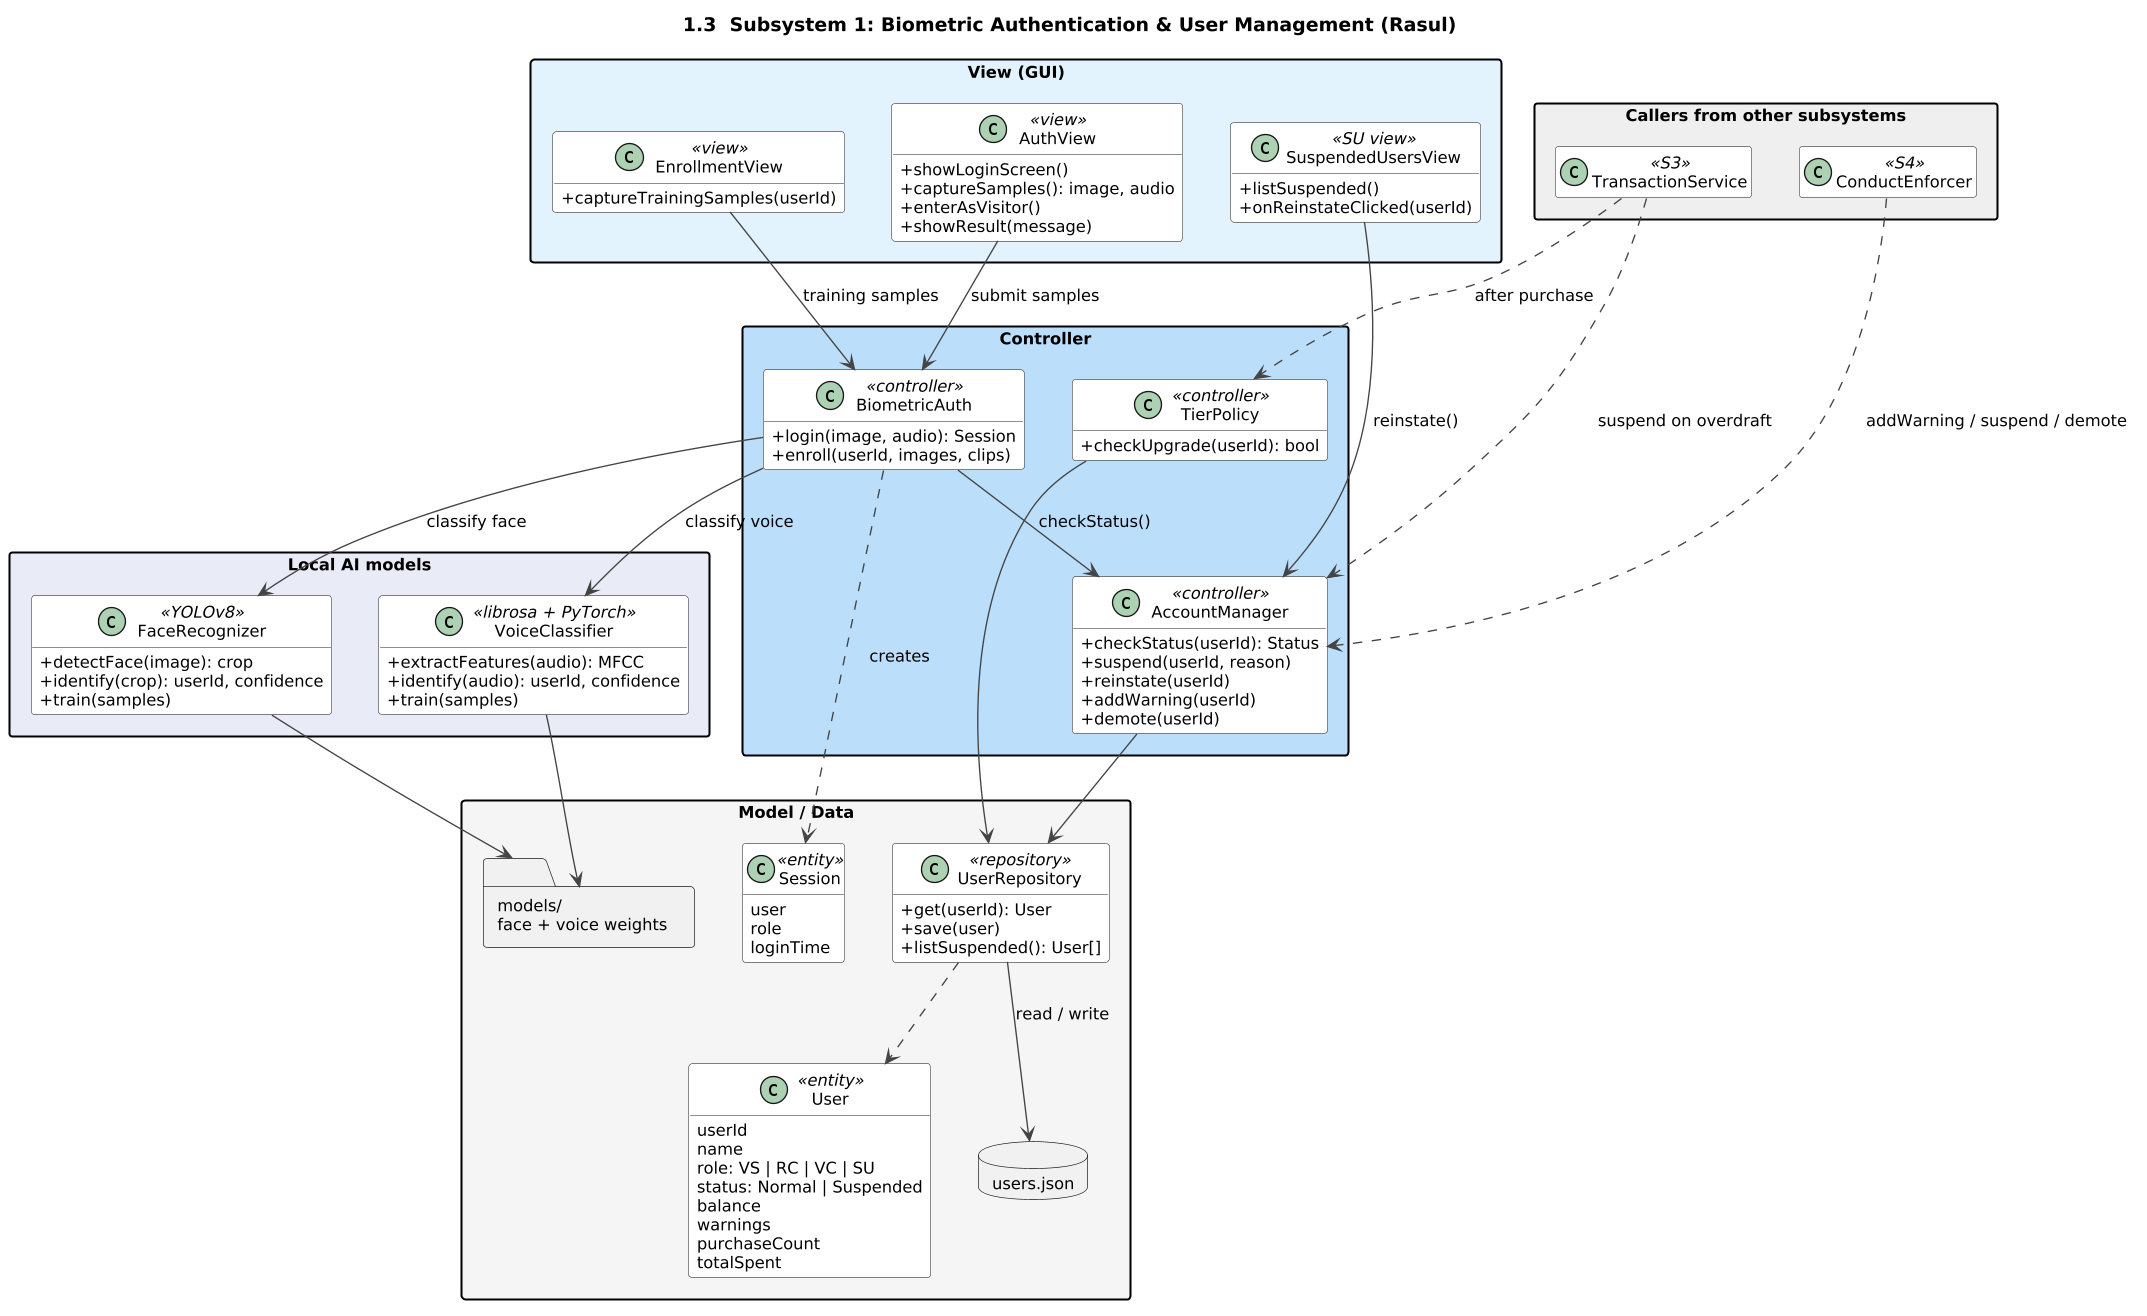

The diagram above was rendered by PlantUML. Its source (embedded in the PNG):
@startuml
allowmixing
skinparam dpi 130
skinparam shadowing false
skinparam classAttributeIconSize 0
skinparam defaultFontName Arial
skinparam defaultFontSize 12
skinparam packageStyle rectangle
skinparam ArrowColor #444444
skinparam class {
  BorderColor #555555
  BackgroundColor #FFFFFF
}
hide empty members

title 1.3  Subsystem 1: Biometric Authentication & User Management (Rasul)

package "View (GUI)" #E3F2FD {
  class AuthView <<view>> {
    +showLoginScreen()
    +captureSamples(): image, audio
    +enterAsVisitor()
    +showResult(message)
  }
  class EnrollmentView <<view>> {
    +captureTrainingSamples(userId)
  }
  class SuspendedUsersView <<SU view>> {
    +listSuspended()
    +onReinstateClicked(userId)
  }
}

package "Controller" #BBDEFB {
  class BiometricAuth <<controller>> {
    +login(image, audio): Session
    +enroll(userId, images, clips)
  }
  class AccountManager <<controller>> {
    +checkStatus(userId): Status
    +suspend(userId, reason)
    +reinstate(userId)
    +addWarning(userId)
    +demote(userId)
  }
  class TierPolicy <<controller>> {
    +checkUpgrade(userId): bool
  }
}

package "Local AI models" #E8EAF6 {
  class FaceRecognizer <<YOLOv8>> {
    +detectFace(image): crop
    +identify(crop): userId, confidence
    +train(samples)
  }
  class VoiceClassifier <<librosa + PyTorch>> {
    +extractFeatures(audio): MFCC
    +identify(audio): userId, confidence
    +train(samples)
  }
}

package "Model / Data" #F5F5F5 {
  class User <<entity>> {
    userId
    name
    role: VS | RC | VC | SU
    status: Normal | Suspended
    balance
    warnings
    purchaseCount
    totalSpent
  }
  class Session <<entity>> {
    user
    role
    loginTime
  }
  class UserRepository <<repository>> {
    +get(userId): User
    +save(user)
    +listSuspended(): User[]
  }
  database "users.json" as UJ
  folder "models/\nface + voice weights" as BIO
}

package "Callers from other subsystems" #EEEEEE {
  class TransactionService <<S3>>
  class ConductEnforcer <<S4>>
}

AuthView --> BiometricAuth : submit samples
EnrollmentView --> BiometricAuth : training samples
BiometricAuth --> FaceRecognizer : classify face
BiometricAuth --> VoiceClassifier : classify voice
BiometricAuth --> AccountManager : checkStatus()
BiometricAuth ..> Session : creates
SuspendedUsersView --> AccountManager : reinstate()
AccountManager --> UserRepository
TierPolicy --> UserRepository
UserRepository ..> User
UserRepository --> UJ : read / write
FaceRecognizer --> BIO
VoiceClassifier --> BIO

TransactionService ..> TierPolicy : after purchase
TransactionService ..> AccountManager : suspend on overdraft
ConductEnforcer ..> AccountManager : addWarning / suspend / demote
@enduml